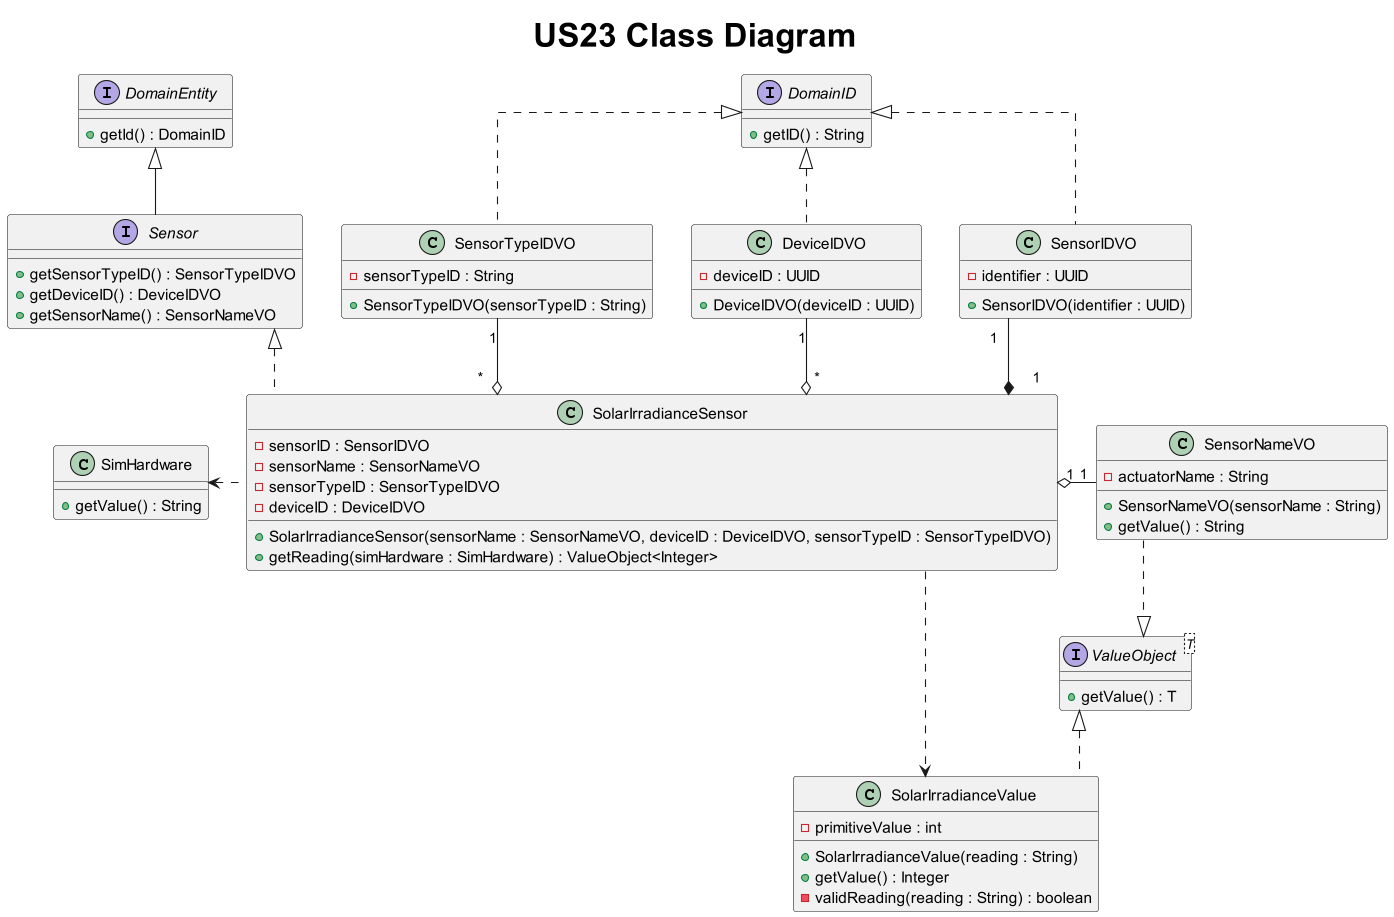

The diagram above was rendered by PlantUML. Its source (embedded in the PNG):
@startuml
title <size: 30> US23 Class Diagram

skinparam linetype ortho

interface Sensor {
    + getSensorTypeID() : SensorTypeIDVO
    + getDeviceID() : DeviceIDVO
    + getSensorName() : SensorNameVO
}

interface DomainID {
    + getID() : String
}

interface DomainEntity{
    + getId() : DomainID
}

interface ValueObject<T> {
    + getValue() : T
}

class SimHardware {
    + getValue() : String
}

class SolarIrradianceSensor {
    - sensorID : SensorIDVO
    - sensorName : SensorNameVO
    - sensorTypeID : SensorTypeIDVO
    - deviceID : DeviceIDVO

    + SolarIrradianceSensor(sensorName : SensorNameVO, deviceID : DeviceIDVO, sensorTypeID : SensorTypeIDVO)
    + getReading(simHardware : SimHardware) : ValueObject<Integer>

}

class SensorNameVO {
    - actuatorName : String
    + SensorNameVO(sensorName : String)
    + getValue() : String
}

class SensorIDVO {
    - identifier : UUID
    + SensorIDVO(identifier : UUID)
}

class SensorTypeIDVO {
    - sensorTypeID : String
    + SensorTypeIDVO(sensorTypeID : String)
}

class DeviceIDVO {
    - deviceID : UUID
    + DeviceIDVO(deviceID : UUID)
}

class SolarIrradianceValue {
    - primitiveValue : int

    + SolarIrradianceValue(reading : String)
    + getValue() : Integer
    - validReading(reading : String) : boolean
}

DomainEntity <|-down- Sensor
ValueObject <|.. SolarIrradianceValue
Sensor <|.. SolarIrradianceSensor
SolarIrradianceSensor .right.> SolarIrradianceValue
SolarIrradianceSensor .left.> SimHardware
DomainID <|.. SensorIDVO
DomainID <|.. SensorTypeIDVO
DomainID <|.. DeviceIDVO
ValueObject <|.up. SensorNameVO
SensorNameVO "1" -left-o "1" SolarIrradianceSensor
SensorIDVO "1" --* "1" SolarIrradianceSensor
SensorTypeIDVO "1" --o "*" SolarIrradianceSensor
DeviceIDVO "1" --o "*" SolarIrradianceSensor

@enduml